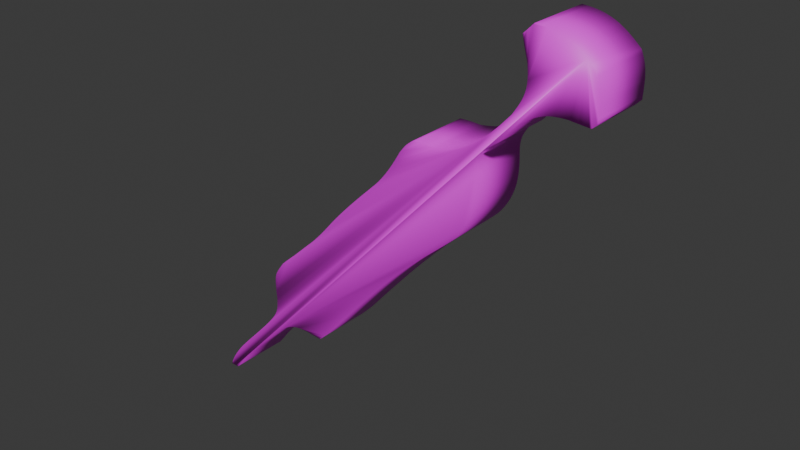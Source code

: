 # Source: syringe.blend  (saved by Blender 5.1.30; exported with 4.5.12 LTS)
import bpy
from mathutils import Matrix  # noqa: F401  (used for matrix-valued properties, if any)

bpy.ops.wm.read_factory_settings(use_empty=True)
scene = bpy.context.scene
scene.name = 'Scene'

# ---- collections
col_collection = bpy.data.collections.new('Collection'); scene.collection.children.link(col_collection)

# ---- images (referenced by path relative to the original .blend; pixels are not part of the script)
import os
ASSET_DIR = os.environ.get("B2B_ASSET_DIR", "")  # directory of the original .blend (textures are referenced by path, not embedded)
HERE = os.path.dirname(os.path.abspath(__file__))  # packed textures are extracted next to this script under _unpacked/

def load_image(name, relpath, width, height, colorspace="sRGB"):
    """Load a texture the original file referenced (path relative to the .blend, or extracted next to this script)."""
    p = next((c for c in (os.path.join(HERE, relpath), os.path.join(ASSET_DIR, relpath)) if relpath and os.path.exists(c)), "")
    if p:
        img = bpy.data.images.load(p, check_existing=True)
        img.name = name
    else:  # same state as the original file: an image datablock whose file is absent (Cycles renders it pink)
        img = bpy.data.images.new(name, width, height)
        img.source = "FILE"
        img.filepath = "//" + (relpath or name)
    img.colorspace_settings.name = colorspace
    return img
img_syringe_png = load_image('syringe.png', 'syringe.png', 1024, 1024, 'sRGB')

# ---- materials (node trees are filled in below, after node groups)
mat_syringe_png_trace_default = bpy.data.materials.new('syringe.png_trace_default')

# ---- node groups
ng_it_shader_grp_001 = bpy.data.node_groups.new('IT_shader_grp_001', 'ShaderNodeTree')
_s = ng_it_shader_grp_001.interface.new_socket(name='BSDF', in_out='OUTPUT', socket_type='NodeSocketShader')
_s = ng_it_shader_grp_001.interface.new_socket(name='Is Emissive', in_out='INPUT', socket_type='NodeSocketBool')
_s = ng_it_shader_grp_001.interface.new_socket(name='Alpha Black Point', in_out='INPUT', socket_type='NodeSocketFloat')
_s = ng_it_shader_grp_001.interface.new_socket(name='Alpha White Point', in_out='INPUT', socket_type='NodeSocketFloat')
_s.default_value = 1.0
_s = ng_it_shader_grp_001.interface.new_socket(name='Texture', in_out='INPUT', socket_type='NodeSocketColor')
_s.default_value = (0.8, 0.8, 0.8, 1.0)
_s = ng_it_shader_grp_001.interface.new_socket(name='Alpha', in_out='INPUT', socket_type='NodeSocketFloat')
_s.subtype = 'FACTOR'
_s.default_value = 1.0
_s.min_value = 0.0
_s.max_value = 1.0
_N = ng_it_shader_grp_001.nodes; _L = ng_it_shader_grp_001.links
n0 = _N.new('NodeGroupOutput'); n0.name = 'Group Output'; n0.location = (350, 64)
n1 = _N.new('NodeGroupInput'); n1.name = 'Group Input'; n1.location = (-794, 80)
n2 = _N.new('ShaderNodeBsdfPrincipled'); n2.name = 'Principled BSDF'; n2.location = (18, 64)
n3 = _N.new('ShaderNodeMix'); n3.name = 'Mix.001'; n3.location = (-606, -188)
n3.inputs[3].default_value = 1.0
n4 = _N.new('NodeReroute'); n4.name = 'Reroute'; n4.location = (-158, 8)
n4.width = 16
n5 = _N.new('ShaderNodeMapRange'); n5.name = 'Map Range'; n5.location = (-330, -16)
_L.new(n2.outputs[0], n0.inputs[0])
_L.new(n1.outputs[0], n3.inputs[0])
_L.new(n3.outputs[0], n2.inputs[28])
_L.new(n4.outputs[0], n2.inputs[0])
_L.new(n1.outputs[3], n4.inputs[0])
_L.new(n4.outputs[0], n2.inputs[27])
_L.new(n1.outputs[4], n5.inputs[0])
_L.new(n5.outputs[0], n2.inputs[4])
_L.new(n1.outputs[1], n5.inputs[1])
_L.new(n1.outputs[2], n5.inputs[2])
n0.is_active_output = True

# ---- material node trees
mat_syringe_png_trace_default.use_nodes = True; mat_syringe_png_trace_default.node_tree.nodes.clear()
_N = mat_syringe_png_trace_default.node_tree.nodes; _L = mat_syringe_png_trace_default.node_tree.links
n0 = _N.new('ShaderNodeTexImage'); n0.name = 'Image Texture'; n0.location = (0, 0)
n0.image = img_syringe_png
n0.interpolation = 'Closest'
n1 = _N.new('ShaderNodeMapping'); n1.name = 'Mapping'; n1.location = (-250, 0)
n2 = _N.new('ShaderNodeTexCoord'); n2.name = 'Texture Coordinate'; n2.location = (-500, 0)
n3 = _N.new('ShaderNodeGroup'); n3.name = 'Group'; n3.location = (300, 0)
n3.node_tree = ng_it_shader_grp_001
n3.inputs[0].default_value = False
n3.inputs[1].default_value = 2.0
n3.inputs[2].default_value = 1.0
n4 = _N.new('ShaderNodeOutputMaterial'); n4.name = 'Material Output'; n4.location = (600, 0)
_L.new(n2.outputs[2], n1.inputs[0])
_L.new(n1.outputs[0], n0.inputs[0])
_L.new(n0.outputs[0], n3.inputs[3])
_L.new(n0.outputs[1], n3.inputs[4])
_L.new(n3.outputs[0], n4.inputs[0])
n4.is_active_output = True

# ---- world
world_world = bpy.data.worlds.new('World'); scene.world = world_world
world_world.use_nodes = True; world_world.node_tree.nodes.clear()
_N = world_world.node_tree.nodes; _L = world_world.node_tree.links
n0 = _N.new('ShaderNodeOutputWorld'); n0.name = 'World Output'; n0.location = (200, 100)
n1 = _N.new('ShaderNodeBackground'); n1.name = 'Background'; n1.location = (-200, 100)
n1.inputs[0].default_value = (0.05088, 0.05088, 0.05088, 1.0)
_L.new(n1.outputs[0], n0.inputs[0])
n0.is_active_output = True
world_world.color = (0.05088, 0.05088, 0.05088)
world_world.sun_shadow_jitter_overblur = 0.0

# ---- meshes
me_syringe = bpy.data.meshes.new('syringe')
me_syringe.from_pydata([(18.82, 36.82, 5.039e-07), (18.93, 36.94, 5.039e-07), (19.04, 37.05, 5.039e-07), (19.15, 37.16, 5.039e-07), (19.27, 37.27, 5.039e-07), (19.38, 37.38, 5.039e-07), (19.49, 37.5, 5.039e-07), (19.6, 37.61, 5.039e-07), (19.72, 37.72, 5.039e-07), (19.83, 37.83, 5.039e-07), (19.94, 37.95, 5.039e-07), (20.06, 38.06, 5.039e-07), (20.17, 38.18, 5.039e-07), (20.97, 38.12, 5.039e-07), (21.7, 38.03, 5.039e-07), (22.39, 37.9, 5.039e-07), (23.04, 37.73, 5.039e-07), (23.65, 37.52, 5.039e-07), (24.24, 37.27, 5.039e-07), (24.81, 36.98, 5.039e-07), (25.36, 36.63, 5.039e-07), (25.91, 36.25, 5.039e-07), (26.47, 35.81, 5.039e-07), (27.03, 35.33, 5.039e-07), (27.62, 34.79, 5.039e-07), (27.82, 34.34, 5.039e-07), (27.99, 33.89, 5.039e-07), (28.12, 33.46, 5.039e-07), (28.22, 33.02, 5.039e-07), (28.29, 32.59, 5.039e-07), (28.33, 32.16, 5.039e-07), (28.36, 31.72, 5.039e-07), (28.36, 31.28, 5.039e-07), (28.35, 30.83, 5.039e-07), (28.34, 30.36, 5.039e-07), (28.31, 29.88, 5.039e-07), (28.29, 29.38, 5.039e-07), (28.24, 29.33, 5.039e-07), (28.18, 29.27, 5.039e-07), (28.12, 29.21, 5.039e-07), (28.07, 29.16, 5.039e-07), (28.01, 29.1, 5.039e-07), (27.96, 29.05, 5.039e-07), (27.9, 28.99, 5.039e-07), (27.84, 28.93, 5.039e-07), (27.79, 28.88, 5.039e-07), (27.73, 28.82, 5.039e-07), (27.67, 28.76, 5.039e-07), (27.62, 28.7, 5.039e-07), (27.39, 28.72, 5.039e-07), (27.16, 28.74, 5.039e-07), (26.93, 28.76, 5.039e-07), (26.7, 28.78, 5.039e-07), (26.47, 28.8, 5.039e-07), (26.24, 28.83, 5.039e-07), (26.01, 28.85, 5.039e-07), (25.78, 28.87, 5.039e-07), (25.55, 28.89, 5.039e-07), (25.32, 28.91, 5.039e-07), (25.1, 28.94, 5.039e-07), (24.87, 28.96, 5.039e-07), (24.19, 28.96, 5.039e-07), (23.56, 28.92, 5.039e-07), (22.99, 28.86, 5.039e-07), (22.45, 28.76, 5.039e-07), (21.95, 28.63, 5.039e-07), (21.47, 28.45, 5.039e-07), (21.0, 28.24, 5.039e-07), (20.54, 27.99, 5.039e-07), (20.08, 27.69, 5.039e-07), (19.61, 27.34, 5.039e-07), (19.12, 26.95, 5.039e-07), (18.61, 26.51, 5.039e-07), (18.4, 26.3, 5.039e-07), (18.19, 26.09, 5.039e-07), (17.98, 25.87, 5.039e-07), (17.77, 25.66, 5.039e-07), (17.56, 25.45, 5.039e-07), (17.36, 25.24, 5.039e-07), (17.15, 25.03, 5.039e-07), (16.94, 24.82, 5.039e-07), (16.73, 24.61, 5.039e-07), (16.53, 24.39, 5.039e-07), (16.32, 24.18, 5.039e-07), (16.11, 23.97, 5.039e-07), (15.97, 23.86, 5.039e-07), (15.83, 23.76, 5.039e-07), (15.69, 23.65, 5.039e-07), (15.55, 23.55, 5.039e-07), (15.41, 23.44, 5.039e-07), (15.27, 23.34, 5.039e-07), (15.13, 23.23, 5.039e-07), (14.99, 23.13, 5.039e-07), (14.85, 23.02, 5.039e-07), (14.71, 22.91, 5.039e-07), (14.56, 22.81, 5.039e-07), (14.42, 22.7, 5.039e-07), (14.15, 22.29, 5.039e-07), (13.92, 21.93, 5.039e-07), (13.74, 21.59, 5.039e-07), (13.6, 21.26, 5.039e-07), (13.5, 20.95, 5.039e-07), (13.43, 20.65, 5.039e-07), (13.39, 20.33, 5.039e-07), (13.36, 20.0, 5.039e-07), (13.36, 19.65, 5.039e-07), (13.37, 19.26, 5.039e-07), (13.39, 18.83, 5.039e-07), (13.41, 18.34, 5.039e-07), (13.42, 17.55, 5.039e-07), (13.39, 16.8, 5.039e-07), (13.33, 16.09, 5.039e-07), (13.22, 15.41, 5.039e-07), (13.08, 14.75, 5.039e-07), (12.88, 14.11, 5.039e-07), (12.65, 13.49, 5.039e-07), (12.36, 12.87, 5.039e-07), (12.03, 12.27, 5.039e-07), (11.64, 11.66, 5.039e-07), (11.2, 11.05, 5.039e-07), (10.7, 10.44, 5.039e-07), (10.31, 10.07, 5.039e-07), (9.926, 9.709, 5.039e-07), (9.536, 9.349, 5.039e-07), (9.144, 8.992, 5.039e-07), (8.75, 8.637, 5.039e-07), (8.354, 8.284, 5.039e-07), (7.957, 7.932, 5.039e-07), (7.559, 7.582, 5.039e-07), (7.16, 7.233, 5.039e-07), (6.759, 6.884, 5.039e-07), (6.358, 6.537, 5.039e-07), (5.956, 6.189, 5.039e-07), (4.573, 4.933, 5.039e-07), (3.215, 3.644, 5.039e-07), (1.878, 2.326, 5.039e-07), (0.5614, 0.9822, 5.039e-07), (-0.7362, -0.3838, 5.039e-07), (-2.017, -1.768, 5.039e-07), (-3.282, -3.167, 5.039e-07), (-4.534, -4.578, 5.039e-07), (-5.774, -5.995, 5.039e-07), (-7.004, -7.417, 5.039e-07), (-8.225, -8.838, 5.039e-07), (-9.44, -10.26, 5.039e-07), (-9.615, -10.46, 5.039e-07), (-9.791, -10.65, 5.039e-07), (-9.97, -10.85, 5.039e-07), (-10.15, -11.04, 5.039e-07), (-10.33, -11.24, 5.039e-07), (-10.51, -11.43, 5.039e-07), (-10.7, -11.62, 5.039e-07), (-10.88, -11.81, 5.039e-07), (-11.07, -12.0, 5.039e-07), (-11.25, -12.19, 5.039e-07), (-11.44, -12.38, 5.039e-07), (-11.63, -12.57, 5.039e-07), (-11.83, -12.55, 5.039e-07), (-12.03, -12.54, 5.039e-07), (-12.24, -12.52, 5.039e-07), (-12.44, -12.5, 5.039e-07), (-12.64, -12.49, 5.039e-07), (-12.85, -12.47, 5.039e-07), (-13.05, -12.45, 5.039e-07), (-13.26, -12.44, 5.039e-07), (-13.47, -12.42, 5.039e-07), (-13.67, -12.4, 5.039e-07), (-13.88, -12.38, 5.039e-07), (-14.09, -12.37, 5.039e-07), (-14.7, -12.37, 5.039e-07), (-15.26, -12.39, 5.039e-07), (-15.77, -12.45, 5.039e-07), (-16.25, -12.54, 5.039e-07), (-16.71, -12.66, 5.039e-07), (-17.14, -12.81, 5.039e-07), (-17.56, -13.0, 5.039e-07), (-17.97, -13.23, 5.039e-07), (-18.39, -13.49, 5.039e-07), (-18.81, -13.8, 5.039e-07), (-19.25, -14.15, 5.039e-07), (-19.72, -14.55, 5.039e-07), (-19.94, -14.76, 5.039e-07), (-20.16, -14.97, 5.039e-07), (-20.38, -15.19, 5.039e-07), (-20.6, -15.4, 5.039e-07), (-20.81, -15.61, 5.039e-07), (-21.03, -15.83, 5.039e-07), (-21.25, -16.05, 5.039e-07), (-21.47, -16.26, 5.039e-07), (-21.68, -16.48, 5.039e-07), (-21.9, -16.7, 5.039e-07), (-22.11, -16.92, 5.039e-07), (-22.33, -17.14, 5.039e-07), (-22.44, -17.24, 5.039e-07), (-22.55, -17.35, 5.039e-07), (-22.66, -17.46, 5.039e-07), (-22.77, -17.57, 5.039e-07), (-22.88, -17.67, 5.039e-07), (-22.99, -17.78, 5.039e-07), (-23.1, -17.89, 5.039e-07), (-23.22, -18.0, 5.039e-07), (-23.33, -18.11, 5.039e-07), (-23.44, -18.22, 5.039e-07), (-23.55, -18.33, 5.039e-07), (-23.67, -18.44, 5.039e-07), (-24.08, -18.84, 5.039e-07), (-24.49, -19.25, 5.039e-07), (-24.9, -19.66, 5.039e-07), (-25.3, -20.06, 5.039e-07), (-25.69, -20.47, 5.039e-07), (-26.08, -20.89, 5.039e-07), (-26.46, -21.31, 5.039e-07), (-26.84, -21.73, 5.039e-07), (-27.2, -22.17, 5.039e-07), (-27.56, -22.61, 5.039e-07), (-27.92, -23.07, 5.039e-07), (-28.26, -23.54, 5.039e-07), (-28.3, -23.59, 5.039e-07), (-28.33, -23.63, 5.039e-07), (-28.36, -23.67, 5.039e-07), (-28.4, -23.72, 5.039e-07), (-28.44, -23.77, 5.039e-07), (-28.5, -23.84, 5.039e-07), (-28.57, -23.93, 5.039e-07), (-28.65, -24.03, 5.039e-07), (-28.75, -24.16, 5.039e-07), (-28.88, -24.32, 5.039e-07), (-29.04, -24.52, 5.039e-07), (-29.22, -24.75, 5.039e-07), (-29.33, -24.75, 5.039e-07), (-29.44, -24.75, 5.039e-07), (-29.55, -24.75, 5.039e-07), (-29.67, -24.75, 5.039e-07), (-29.78, -24.75, 5.039e-07), (-29.89, -24.75, 5.039e-07), (-30.0, -24.75, 5.039e-07), (-30.12, -24.75, 5.039e-07), (-30.23, -24.75, 5.039e-07), (-30.34, -24.75, 5.039e-07), (-30.46, -24.75, 5.039e-07), (-30.57, -24.75, 5.039e-07), (-30.29, -24.12, 5.039e-07), (-29.99, -23.52, 5.039e-07), (-29.66, -22.95, 5.039e-07), (-29.31, -22.4, 5.039e-07), (-28.94, -21.88, 5.039e-07), (-28.56, -21.37, 5.039e-07), (-28.16, -20.87, 5.039e-07), (-27.74, -20.37, 5.039e-07), (-27.3, -19.89, 5.039e-07), (-26.85, -19.4, 5.039e-07), (-26.39, -18.9, 5.039e-07), (-25.92, -18.4, 5.039e-07), (-24.51, -16.91, 5.039e-07), (-23.33, -15.65, 5.039e-07), (-22.37, -14.6, 5.039e-07), (-21.6, -13.73, 5.039e-07), (-21.0, -13.0, 5.039e-07), (-20.54, -12.38, 5.039e-07), (-20.21, -11.84, 5.039e-07), (-19.99, -11.35, 5.039e-07), (-19.85, -10.87, 5.039e-07), (-19.77, -10.38, 5.039e-07), (-19.73, -9.84, 5.039e-07), (-19.71, -9.221, 5.039e-07), (-19.72, -9.107, 5.039e-07), (-19.73, -8.992, 5.039e-07), (-19.74, -8.877, 5.039e-07), (-19.75, -8.762, 5.039e-07), (-19.75, -8.647, 5.039e-07), (-19.76, -8.532, 5.039e-07), (-19.77, -8.416, 5.039e-07), (-19.78, -8.3, 5.039e-07), (-19.79, -8.184, 5.039e-07), (-19.8, -8.067, 5.039e-07), (-19.8, -7.95, 5.039e-07), (-19.81, -7.832, 5.039e-07), (-19.84, -7.259, 5.039e-07), (-19.85, -6.766, 5.039e-07), (-19.84, -6.339, 5.039e-07), (-19.8, -5.963, 5.039e-07), (-19.74, -5.624, 5.039e-07), (-19.64, -5.305, 5.039e-07), (-19.51, -4.993, 5.039e-07), (-19.33, -4.673, 5.039e-07), (-19.11, -4.33, 5.039e-07), (-18.84, -3.948, 5.039e-07), (-18.52, -3.514, 5.039e-07), (-18.14, -3.011, 5.039e-07), (-17.96, -2.846, 5.039e-07), (-17.78, -2.681, 5.039e-07), (-17.61, -2.517, 5.039e-07), (-17.43, -2.354, 5.039e-07), (-17.25, -2.191, 5.039e-07), (-17.07, -2.029, 5.039e-07), (-16.89, -1.867, 5.039e-07), (-16.71, -1.705, 5.039e-07), (-16.53, -1.545, 5.039e-07), (-16.35, -1.385, 5.039e-07), (-16.17, -1.225, 5.039e-07), (-15.98, -1.066, 5.039e-07), (-15.79, -0.8904, 5.039e-07), (-15.61, -0.7147, 5.039e-07), (-15.42, -0.5389, 5.039e-07), (-15.23, -0.3631, 5.039e-07), (-15.04, -0.1872, 5.039e-07), (-14.85, -0.01121, 5.039e-07), (-14.66, 0.1648, 5.039e-07), (-14.47, 0.3409, 5.039e-07), (-14.29, 0.517, 5.039e-07), (-14.1, 0.6932, 5.039e-07), (-13.91, 0.8694, 5.039e-07), (-13.72, 1.046, 5.039e-07), (-13.63, 1.129, 5.039e-07), (-13.54, 1.213, 5.039e-07), (-13.45, 1.297, 5.039e-07), (-13.36, 1.381, 5.039e-07), (-13.26, 1.465, 5.039e-07), (-13.17, 1.549, 5.039e-07), (-13.08, 1.634, 5.039e-07), (-12.99, 1.718, 5.039e-07), (-12.9, 1.803, 5.039e-07), (-12.8, 1.889, 5.039e-07), (-12.71, 1.974, 5.039e-07), (-12.62, 2.06, 5.039e-07), (-12.31, 2.351, 5.039e-07), (-12.01, 2.645, 5.039e-07), (-11.72, 2.942, 5.039e-07), (-11.43, 3.242, 5.039e-07), (-11.15, 3.545, 5.039e-07), (-10.86, 3.851, 5.039e-07), (-10.58, 4.16, 5.039e-07), (-10.31, 4.471, 5.039e-07), (-10.03, 4.785, 5.039e-07), (-9.76, 5.102, 5.039e-07), (-9.488, 5.421, 5.039e-07), (-9.217, 5.742, 5.039e-07), (-8.583, 6.478, 5.039e-07), (-7.938, 7.203, 5.039e-07), (-7.283, 7.918, 5.039e-07), (-6.619, 8.624, 5.039e-07), (-5.947, 9.322, 5.039e-07), (-5.269, 10.01, 5.039e-07), (-4.584, 10.7, 5.039e-07), (-3.895, 11.38, 5.039e-07), (-3.202, 12.06, 5.039e-07), (-2.506, 12.73, 5.039e-07), (-1.808, 13.41, 5.039e-07), (-1.109, 14.08, 5.039e-07), (-0.7326, 14.49, 5.039e-07), (-0.3762, 14.9, 5.039e-07), (-0.03743, 15.31, 5.039e-07), (0.2859, 15.72, 5.039e-07), (0.5961, 16.13, 5.039e-07), (0.8952, 16.55, 5.039e-07), (1.185, 16.97, 5.039e-07), (1.469, 17.4, 5.039e-07), (1.748, 17.84, 5.039e-07), (2.025, 18.29, 5.039e-07), (2.302, 18.75, 5.039e-07), (2.581, 19.23, 5.039e-07), (2.801, 19.51, 5.039e-07), (2.988, 19.75, 5.039e-07), (3.149, 19.96, 5.039e-07), (3.292, 20.13, 5.039e-07), (3.423, 20.28, 5.039e-07), (3.55, 20.41, 5.039e-07), (3.68, 20.53, 5.039e-07), (3.818, 20.65, 5.039e-07), (3.974, 20.78, 5.039e-07), (4.153, 20.92, 5.039e-07), (4.363, 21.08, 5.039e-07), (4.611, 21.26, 5.039e-07), (4.932, 21.28, 5.039e-07), (5.205, 21.29, 5.039e-07), (5.441, 21.3, 5.039e-07), (5.65, 21.3, 5.039e-07), (5.844, 21.3, 5.039e-07), (6.031, 21.3, 5.039e-07), (6.222, 21.3, 5.039e-07), (6.429, 21.29, 5.039e-07), (6.661, 21.28, 5.039e-07), (6.929, 21.26, 5.039e-07), (7.243, 21.24, 5.039e-07), (7.613, 21.22, 5.039e-07), (8.731, 21.36, 5.039e-07), (9.779, 21.59, 5.039e-07), (10.77, 21.93, 5.039e-07), (11.7, 22.34, 5.039e-07), (12.58, 22.84, 5.039e-07), (13.42, 23.41, 5.039e-07), (14.23, 24.03, 5.039e-07), (15.01, 24.72, 5.039e-07), (15.76, 25.45, 5.039e-07), (16.51, 26.21, 5.039e-07), (17.24, 27.01, 5.039e-07), (17.98, 27.83, 5.039e-07), (18.35, 28.39, 5.039e-07), (18.68, 28.9, 5.039e-07), (18.96, 29.38, 5.039e-07), (19.19, 29.83, 5.039e-07), (19.37, 30.26, 5.039e-07), (19.51, 30.69, 5.039e-07), (19.62, 31.13, 5.039e-07), (19.68, 31.59, 5.039e-07), (19.71, 32.08, 5.039e-07), (19.7, 32.62, 5.039e-07), (19.65, 33.21, 5.039e-07), (19.58, 33.86, 5.039e-07), (19.54, 34.0, 5.039e-07), (19.5, 34.13, 5.039e-07), (19.47, 34.27, 5.039e-07), (19.43, 34.4, 5.039e-07), (19.39, 34.54, 5.039e-07), (19.35, 34.67, 5.039e-07), (19.31, 34.81, 5.039e-07), (19.28, 34.95, 5.039e-07), (19.24, 35.08, 5.039e-07), (19.2, 35.22, 5.039e-07), (19.16, 35.36, 5.039e-07), (19.12, 35.5, 5.039e-07), (19.1, 35.61, 5.039e-07), (19.07, 35.72, 5.039e-07), (19.05, 35.83, 5.039e-07), (19.02, 35.94, 5.039e-07), (19.0, 36.05, 5.039e-07), (18.97, 36.16, 5.039e-07), (18.95, 36.27, 5.039e-07), (18.92, 36.38, 5.039e-07), (18.9, 36.49, 5.039e-07), (18.87, 36.6, 5.039e-07), (18.85, 36.71, 5.039e-07)], [], [(379, 378, 377, 376, 375, 374, 373, 372, 371, 370, 369, 368, 367, 366, 365, 364, 363, 362, 361, 360, 359, 358, 357, 356, 355, 354, 353, 352, 351, 350, 349, 348, 347, 346, 345, 344, 343, 342, 341, 340, 339, 338, 337, 336, 335, 334, 333, 332, 331, 330, 329, 328, 327, 326, 325, 324, 323, 322, 321, 320, 319, 318, 317, 316, 315, 314, 313, 312, 311, 310, 309, 308, 307, 306, 305, 304, 303, 302, 301, 300, 299, 298, 297, 296, 295, 294, 293, 292, 291, 290, 289, 288, 287, 286, 285, 284, 283, 282, 281, 280, 279, 278, 277, 276, 275, 274, 273, 272, 271, 270, 269, 268, 267, 266, 265, 264, 263, 262, 261, 260, 259, 258, 257, 256, 255, 254, 253, 252, 251, 250, 249, 248, 247, 246, 245, 244, 243, 242, 241, 240, 239, 238, 237, 236, 235, 234, 233, 232, 231, 230, 229, 228, 227, 226, 225, 224, 223, 222, 221, 220, 219, 218, 217, 216, 215, 214, 213, 212, 211, 210, 209, 208, 207, 206, 205, 204, 203, 202, 201, 200, 199, 198, 197, 196, 195, 194, 193, 192, 191, 190, 189, 188, 187, 186, 185, 184, 183, 182, 181, 180, 179, 178, 177, 176, 175, 174, 173, 172, 171, 170, 169, 168, 167, 166, 165, 164, 163, 162, 161, 160, 159, 158, 157, 156, 155, 154, 153, 152, 151, 150, 149, 148, 147, 146, 145, 144, 143, 142, 141, 140, 139, 138, 137, 136, 135, 134, 133, 132, 131, 130, 129, 128, 127, 126, 125, 124, 123, 122, 121, 120, 119, 118, 117, 116, 115, 114, 113, 112, 111, 110, 109, 108, 107, 106, 105, 104, 103, 102, 101, 100, 99, 98, 97, 96, 95, 94, 93, 92, 91, 90, 89, 88, 87, 86, 85, 84, 83, 82, 81, 80, 79, 78, 77, 76, 75, 74, 73, 72, 71, 70, 69, 68, 67, 66, 65, 64, 63, 62, 61, 60, 59, 58, 57, 56, 55, 54, 53, 52, 51, 50, 49, 48, 47, 46, 45, 44, 43, 42, 41, 40, 39, 38, 37, 36, 35, 34, 33, 32, 31, 30, 29, 28, 27, 26, 25, 24, 23, 22, 21, 20, 19, 18, 17, 16, 15, 14, 13, 12, 11, 10, 9, 8, 7, 6, 5, 4, 3, 2, 1, 0, 431, 430, 429, 428, 427, 426, 425, 424, 423, 422, 421, 420, 419, 418, 417, 416, 415, 414, 413, 412, 411, 410, 409, 408, 407, 406, 405, 404, 403, 402, 401, 400, 399, 398, 397, 396, 395, 394, 393, 392, 391, 390, 389, 388, 387, 386, 385, 384, 383, 382, 381, 380)])
me_syringe.polygons.foreach_set('use_smooth', [True] * 1)
_uv = me_syringe.uv_layers.new(name='UVMap')
_uv.uv.foreach_set('vector', [0.5811, 0.6723, 0.5789, 0.6723, 0.5767, 0.6724, 0.5745, 0.6723, 0.5721, 0.6723, 0.5694, 0.6722, 0.5662, 0.672, 0.5625, 0.6719, 0.5596, 0.6697, 0.5572, 0.6679, 0.5551, 0.6663, 0.5534, 0.6648, 0.5517, 0.6634, 0.5503, 0.662, 0.5488, 0.6605, 0.5473, 0.6588, 0.5456, 0.6568, 0.5438, 0.6545, 0.5416, 0.6517, 0.5391, 0.6484, 0.5358, 0.6429, 0.5326, 0.6376, 0.5294, 0.6323, 0.5262, 0.6273, 0.523, 0.6223, 0.5196, 0.6174, 0.5161, 0.6126, 0.5126, 0.6078, 0.5088, 0.6031, 0.5049, 0.5984, 0.5008, 0.5937, 0.4965, 0.589, 0.4884, 0.5812, 0.4803, 0.5734, 0.4723, 0.5656, 0.4643, 0.5578, 0.4563, 0.5499, 0.4484, 0.542, 0.4406, 0.534, 0.4328, 0.5259, 0.4252, 0.5178, 0.4176, 0.5095, 0.4102, 0.5012, 0.4028, 0.4927, 0.3997, 0.489, 0.3966, 0.4853, 0.3934, 0.4816, 0.3903, 0.478, 0.3871, 0.4744, 0.3838, 0.4708, 0.3806, 0.4673, 0.3773, 0.4638, 0.3739, 0.4603, 0.3705, 0.4569, 0.3671, 0.4535, 0.3636, 0.4502, 0.3625, 0.4492, 0.3614, 0.4482, 0.3604, 0.4472, 0.3593, 0.4462, 0.3582, 0.4452, 0.3572, 0.4443, 0.3561, 0.4433, 0.355, 0.4423, 0.354, 0.4413, 0.3529, 0.4404, 0.3519, 0.4394, 0.3508, 0.4384, 0.3487, 0.4364, 0.3465, 0.4344, 0.3443, 0.4323, 0.3421, 0.4303, 0.34, 0.4283, 0.3378, 0.4262, 0.3356, 0.4242, 0.3334, 0.4222, 0.3312, 0.4201, 0.3291, 0.4181, 0.3269, 0.4161, 0.3247, 0.4141, 0.3226, 0.4122, 0.3205, 0.4104, 0.3184, 0.4085, 0.3163, 0.4067, 0.3142, 0.4048, 0.3122, 0.4029, 0.3101, 0.4011, 0.308, 0.3992, 0.306, 0.3973, 0.3039, 0.3954, 0.3019, 0.3935, 0.2998, 0.3916, 0.2954, 0.3858, 0.2917, 0.3808, 0.2886, 0.3764, 0.286, 0.3724, 0.284, 0.3687, 0.2825, 0.3651, 0.2814, 0.3614, 0.2806, 0.3575, 0.2802, 0.3532, 0.2801, 0.3482, 0.2802, 0.3426, 0.2805, 0.3359, 0.2806, 0.3346, 0.2807, 0.3332, 0.2808, 0.3319, 0.2809, 0.3305, 0.281, 0.3292, 0.2811, 0.3279, 0.2812, 0.3265, 0.2813, 0.3252, 0.2814, 0.3239, 0.2815, 0.3225, 0.2815, 0.3212, 0.2816, 0.3199, 0.2814, 0.3128, 0.281, 0.3065, 0.2801, 0.3009, 0.2785, 0.2954, 0.2759, 0.2897, 0.2721, 0.2835, 0.2668, 0.2763, 0.2599, 0.2679, 0.251, 0.2578, 0.2398, 0.2457, 0.2262, 0.2311, 0.21, 0.2139, 0.2045, 0.2081, 0.1992, 0.2024, 0.194, 0.1968, 0.189, 0.1911, 0.1842, 0.1854, 0.1795, 0.1797, 0.1751, 0.1738, 0.1708, 0.1677, 0.1668, 0.1614, 0.163, 0.1548, 0.1595, 0.1479, 0.1563, 0.1406, 0.1576, 0.1406, 0.1589, 0.1406, 0.1602, 0.1406, 0.1615, 0.1406, 0.1628, 0.1406, 0.1641, 0.1406, 0.1654, 0.1406, 0.1667, 0.1406, 0.168, 0.1406, 0.1693, 0.1406, 0.1706, 0.1406, 0.1719, 0.1406, 0.174, 0.1433, 0.1758, 0.1455, 0.1773, 0.1474, 0.1785, 0.1489, 0.1794, 0.1501, 0.1802, 0.1511, 0.1808, 0.1519, 0.1813, 0.1525, 0.1818, 0.1531, 0.1821, 0.1535, 0.1825, 0.154, 0.183, 0.1546, 0.1869, 0.16, 0.191, 0.1653, 0.1952, 0.1704, 0.1994, 0.1754, 0.2037, 0.1803, 0.2081, 0.1852, 0.2126, 0.19, 0.2172, 0.1947, 0.2218, 0.1994, 0.2265, 0.2041, 0.2312, 0.2088, 0.236, 0.2135, 0.2373, 0.2148, 0.2386, 0.216, 0.2399, 0.2173, 0.2412, 0.2186, 0.2425, 0.2198, 0.2438, 0.2211, 0.2451, 0.2223, 0.2463, 0.2236, 0.2476, 0.2248, 0.2489, 0.226, 0.2502, 0.2273, 0.2515, 0.2285, 0.2539, 0.231, 0.2564, 0.2336, 0.2589, 0.2361, 0.2614, 0.2386, 0.2639, 0.2411, 0.2664, 0.2436, 0.2689, 0.2461, 0.2714, 0.2486, 0.274, 0.251, 0.2765, 0.2535, 0.279, 0.256, 0.2816, 0.2584, 0.287, 0.263, 0.2921, 0.267, 0.297, 0.2706, 0.3018, 0.2736, 0.3065, 0.2763, 0.3114, 0.2785, 0.3164, 0.2802, 0.3216, 0.2816, 0.3271, 0.2826, 0.3331, 0.2833, 0.3395, 0.2836, 0.3466, 0.2836, 0.349, 0.2834, 0.3514, 0.2832, 0.3538, 0.283, 0.3562, 0.2828, 0.3585, 0.2826, 0.3609, 0.2824, 0.3633, 0.2822, 0.3656, 0.282, 0.368, 0.2818, 0.3703, 0.2816, 0.3727, 0.2814, 0.375, 0.2813, 0.3772, 0.2834, 0.3793, 0.2856, 0.3815, 0.2878, 0.3836, 0.29, 0.3857, 0.2922, 0.3879, 0.2944, 0.39, 0.2966, 0.3921, 0.2988, 0.3941, 0.3011, 0.3962, 0.3034, 0.3982, 0.3057, 0.4003, 0.308, 0.4143, 0.3243, 0.4284, 0.3407, 0.4426, 0.3571, 0.4569, 0.3735, 0.4714, 0.3898, 0.486, 0.406, 0.5008, 0.4219, 0.5157, 0.4377, 0.5309, 0.4532, 0.5464, 0.4685, 0.5621, 0.4833, 0.578, 0.4978, 0.5827, 0.5018, 0.5873, 0.5059, 0.5919, 0.5099, 0.5965, 0.5139, 0.6011, 0.518, 0.6057, 0.522, 0.6103, 0.5261, 0.6148, 0.5302, 0.6194, 0.5343, 0.6239, 0.5385, 0.6284, 0.5427, 0.6328, 0.5469, 0.6385, 0.554, 0.6436, 0.561, 0.6481, 0.568, 0.652, 0.575, 0.6553, 0.5821, 0.658, 0.5893, 0.6602, 0.5966, 0.6619, 0.6043, 0.6632, 0.6122, 0.6639, 0.6204, 0.6642, 0.6291, 0.6641, 0.6382, 0.6638, 0.6438, 0.6636, 0.6487, 0.6635, 0.6532, 0.6636, 0.6573, 0.6638, 0.6611, 0.6643, 0.6648, 0.6652, 0.6683, 0.6663, 0.6719, 0.6679, 0.6756, 0.67, 0.6795, 0.6726, 0.6838, 0.6758, 0.6885, 0.6774, 0.6897, 0.6791, 0.691, 0.6807, 0.6922, 0.6824, 0.6934, 0.684, 0.6946, 0.6856, 0.6959, 0.6872, 0.6971, 0.6889, 0.6983, 0.6905, 0.6995, 0.6921, 0.7007, 0.6937, 0.7019, 0.6953, 0.7031, 0.6977, 0.7056, 0.7001, 0.708, 0.7025, 0.7105, 0.7049, 0.7129, 0.7073, 0.7154, 0.7097, 0.7178, 0.7121, 0.7203, 0.7145, 0.7227, 0.7169, 0.7251, 0.7193, 0.7276, 0.7217, 0.73, 0.7241, 0.7324, 0.7301, 0.7375, 0.7357, 0.7421, 0.7411, 0.7461, 0.7465, 0.7495, 0.7518, 0.7524, 0.7571, 0.7549, 0.7627, 0.7569, 0.7685, 0.7584, 0.7747, 0.7596, 0.7813, 0.7603, 0.7885, 0.7607, 0.7964, 0.7607, 0.799, 0.7605, 0.8017, 0.7602, 0.8043, 0.76, 0.807, 0.7597, 0.8096, 0.7595, 0.8122, 0.7592, 0.8149, 0.759, 0.8175, 0.7587, 0.8202, 0.7585, 0.8228, 0.7583, 0.8255, 0.758, 0.8281, 0.7578, 0.8288, 0.7585, 0.8294, 0.7591, 0.8301, 0.7598, 0.8308, 0.7604, 0.8314, 0.7611, 0.8321, 0.7617, 0.8327, 0.7624, 0.8334, 0.763, 0.834, 0.7637, 0.8346, 0.7643, 0.8353, 0.765, 0.8359, 0.7656, 0.8362, 0.7714, 0.8364, 0.777, 0.8366, 0.7823, 0.8367, 0.7876, 0.8367, 0.7927, 0.8364, 0.7977, 0.8359, 0.8027, 0.8351, 0.8077, 0.834, 0.8127, 0.8325, 0.8177, 0.8305, 0.8229, 0.8281, 0.8281, 0.8214, 0.8343, 0.8149, 0.8399, 0.8085, 0.8449, 0.8021, 0.8494, 0.7957, 0.8533, 0.7891, 0.8567, 0.7824, 0.8596, 0.7753, 0.8621, 0.7678, 0.864, 0.7598, 0.8655, 0.7513, 0.8666, 0.7422, 0.8672, 0.7409, 0.8659, 0.7395, 0.8645, 0.7382, 0.8632, 0.7369, 0.8619, 0.7356, 0.8606, 0.7343, 0.8593, 0.733, 0.858, 0.7317, 0.8567, 0.7304, 0.8554, 0.7291, 0.8541, 0.7279, 0.8529, 0.7266, 0.8516, 0.7269, 0.8503, 0.7272, 0.849, 0.7274, 0.8477, 0.7277, 0.8464, 0.728, 0.8451, 0.7283, 0.8438, 0.7286, 0.8426, 0.7289, 0.8413, 0.7292, 0.84, 0.7295, 0.8388, 0.7298, 0.8375, 0.73, 0.8362, 0.7305, 0.8346, 0.7309, 0.8331, 0.7314, 0.8315, 0.7318, 0.8299, 0.7323, 0.8283, 0.7327, 0.8267, 0.7332, 0.8252, 0.7336, 0.8236, 0.734, 0.8221, 0.7345, 0.8205, 0.7349, 0.8189, 0.7354, 0.8174, 0.7362, 0.8098, 0.7367, 0.803, 0.7368, 0.7968, 0.7365, 0.7911, 0.7358, 0.7858, 0.7346, 0.7807, 0.7329, 0.7758, 0.7308, 0.7708, 0.7281, 0.7656, 0.7249, 0.7601, 0.7212, 0.7542, 0.7168, 0.7477, 0.7084, 0.7382, 0.6999, 0.729, 0.6913, 0.7202, 0.6825, 0.7118, 0.6736, 0.7039, 0.6642, 0.6966, 0.6545, 0.6901, 0.6443, 0.6844, 0.6336, 0.6795, 0.6222, 0.6757, 0.6101, 0.673, 0.5972, 0.6714, 0.5929, 0.6717, 0.5893, 0.6719, 0.5862, 0.6721, 0.5835, 0.6722])
me_syringe.materials.append(mat_syringe_png_trace_default)
me_syringe.update()

# ---- objects
ob_syringe_png_001 = bpy.data.objects.new('syringe.png.001', me_syringe)

# ---- transforms, parenting, visibility, modifiers, constraints
ob_syringe_png_001.location = (0.0, 0.0, 0.0)
ob_syringe_png_001.rotation_euler = (1.571, -0.0, 0.0)
ob_syringe_png_001.scale = (0.007812, 0.007812, 0.007812)
_m = ob_syringe_png_001.modifiers.new('Solidify', 'SOLIDIFY')
_m.thickness = 8.99

# ---- collection membership
col_collection.objects.link(ob_syringe_png_001)

# ---- scene / render settings (as saved in the file)
scene.frame_start = 1; scene.frame_end = 250; scene.frame_set(1)
scene.render.engine = 'BLENDER_EEVEE_NEXT'
scene.render.bake_bias = 0.0
scene.render.bake_samples = 0
scene.cycles.sampling_pattern = 'TABULATED_SOBOL'
scene.eevee.use_volume_custom_range = False
bpy.context.view_layer.update()

# ---- added for rendering (the .blend has no active camera and no usable light): camera, sun
cam_auto = bpy.data.cameras.new('AutoCamera')
cam_auto.lens = 50.0
cam_auto.sensor_width = 36.0
cam_auto.clip_end = 1000.0
ob_auto_camera = bpy.data.objects.new('AutoCamera', cam_auto)
scene.collection.objects.link(ob_auto_camera)
ob_auto_camera.location = (0.617912, -0.716747, 0.553703)
ob_auto_camera.rotation_euler = (1.09748, -7.21219e-08, 0.694738)
scene.camera = ob_auto_camera
light_auto_sun = bpy.data.lights.new('AutoSun', 'SUN')
light_auto_sun.energy = 3.0
light_auto_sun.angle = 0.0523599
ob_auto_sun = bpy.data.objects.new('AutoSun', light_auto_sun)
scene.collection.objects.link(ob_auto_sun)
ob_auto_sun.rotation_euler = (0.872665, 0.174533, 0.523599)
bpy.context.view_layer.update()
